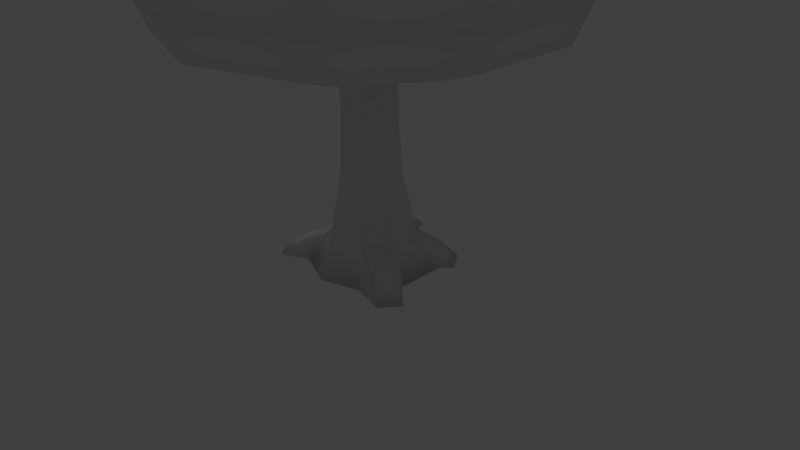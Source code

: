 # Source: Tree.blend  (saved by Blender 2.76.0; exported with 4.5.12 LTS)
import bpy
from mathutils import Matrix  # noqa: F401  (used for matrix-valued properties, if any)

bpy.ops.wm.read_factory_settings(use_empty=True)
scene = bpy.context.scene
scene.name = 'Scene'

# ---- collections
col_collection_1 = bpy.data.collections.new('Collection 1'); scene.collection.children.link(col_collection_1)

# ---- materials (node trees are filled in below, after node groups)
mat_material = bpy.data.materials.new('Material')
mat_material.alpha_threshold = 0.0
mat_material.use_transparent_shadow = False
mat_material.roughness = 0.5
mat_material.line_color = (0.0, 0.0, 0.0, 1.0)

# ---- material node trees

# ---- world
world_world = bpy.data.worlds.new('World'); scene.world = world_world
world_world.color = (0.05088, 0.05088, 0.05088)
world_world.use_sun_shadow = False
world_world.sun_shadow_jitter_overblur = 0.0
world_world.cycles.sampling_method = 'MANUAL'
world_world.cycles.sample_map_resolution = 256

# ---- cameras
cam_camera = bpy.data.cameras.new('Camera')
cam_camera.clip_end = 100.0
cam_camera.lens = 35.0
cam_camera.sensor_width = 32.0
cam_camera.sensor_height = 18.0
cam_camera.ortho_scale = 7.314
cam_camera.dof.focus_distance = 0.0
cam_camera.dof.aperture_fstop = 128.0

# ---- lights
light_lamp = bpy.data.lights.new('Lamp', 'POINT')
light_lamp.transmission_factor = 0.0
light_lamp.cutoff_distance = 30.0
light_lamp.energy = 100.0
light_lamp.shadow_buffer_clip_start = 1.001
light_lamp.shadow_soft_size = 0.1
light_lamp.shadow_maximum_resolution = 0.006
light_lamp.use_absolute_resolution = True
light_lamp.cycles.use_multiple_importance_sampling = False

# ---- meshes
me_cube = bpy.data.meshes.new('Cube')
me_cube.from_pydata([(1.18e-09, 0.3784, 1.155), (-0.04344, 0.5317, 0.3367), (-0.1236, 0.8918, -0.04104), (0.0, 0.42, 2.943), (0.5832, 0.6569, -0.04104), (0.2469, 0.3398, 2.943), (0.7934, 0.3676, -0.04104), (0.3994, 0.1298, 2.943), (0.8113, -0.2636, -0.04104), (0.3994, -0.1298, 2.943), (0.5014, -0.6901, -0.04104), (0.2469, -0.3398, 2.943), (-8.45e-08, -0.8531, -0.04104), (-3.672e-08, -0.42, 2.943), (-0.5415, -0.635, -0.04104), (-0.2469, -0.3398, 2.943), (-0.7713, -0.3187, -0.04104), (-0.3994, -0.1298, 2.943), (-0.8113, 0.2636, -0.04104), (-0.3994, 0.1298, 2.943), (-0.4498, 0.7858, -0.04104), (-0.2469, 0.3398, 2.943), (3.503e-09, 0.346, 1.822), (3.503e-09, 0.346, 2.288), (3.503e-09, 0.346, 2.755), (0.2033, 0.2799, 2.755), (0.2033, 0.2799, 2.288), (0.2033, 0.2799, 1.822), (0.2224, 0.3062, 1.155), (0.3208, 0.4416, 0.3367), (0.329, 0.1069, 2.755), (0.329, 0.1069, 2.288), (0.329, 0.1069, 1.822), (0.3599, 0.1169, 1.155), (0.5191, 0.1687, 0.3367), (0.329, -0.1069, 2.755), (0.329, -0.1069, 2.288), (0.329, -0.1069, 1.822), (0.3599, -0.1169, 1.155), (0.5191, -0.1687, 0.3367), (0.2033, -0.2799, 2.755), (0.2033, -0.2799, 2.288), (0.2033, -0.2799, 1.822), (0.2224, -0.3062, 1.155), (0.3208, -0.4416, 0.3367), (-2.674e-08, -0.346, 2.755), (-2.674e-08, -0.346, 2.288), (-2.674e-08, -0.346, 1.822), (-3.19e-08, -0.3784, 1.155), (-4.963e-08, -0.5458, 0.3367), (-0.2033, -0.2799, 2.755), (-0.2033, -0.2799, 2.288), (-0.2033, -0.2799, 1.822), (-0.2224, -0.3062, 1.155), (-0.3522, -0.3984, 0.3367), (-0.329, -0.1069, 2.755), (-0.329, -0.1069, 2.288), (-0.329, -0.1069, 1.822), (-0.3599, -0.1169, 1.155), (-0.4877, -0.2118, 0.3367), (-0.329, 0.1069, 2.755), (-0.329, 0.1069, 2.288), (-0.329, 0.1069, 1.822), (-0.3599, 0.1169, 1.155), (-0.5191, 0.1687, 0.3367), (-0.2033, 0.2799, 2.755), (-0.2033, 0.2799, 2.288), (-0.2033, 0.2799, 1.822), (-0.2224, 0.3062, 1.155), (-0.2774, 0.4557, 0.3367), (0.5767, 0.7938, 2.672), (-1.593e-08, 0.9811, 2.672), (0.9331, 0.3032, 2.672), (0.9331, -0.3032, 2.672), (0.5767, -0.7938, 2.672), (-1.017e-07, -0.9811, 2.672), (-0.5767, -0.7938, 2.672), (-0.9331, -0.3032, 2.672), (-0.9331, 0.3032, 2.672), (-0.5767, 0.7938, 2.672), (1.417, 1.951, 2.999), (-1.386e-08, 2.411, 2.999), (2.293, 0.7451, 2.999), (2.293, -0.7451, 2.999), (1.417, -1.951, 2.999), (-2.247e-07, -2.411, 2.999), (-1.417, -1.951, 2.999), (-2.293, -0.7451, 2.999), (-2.293, 0.7451, 2.999), (-1.417, 1.951, 2.999), (1.532, 2.109, 3.461), (-1.788e-08, 2.607, 3.461), (2.479, 0.8056, 3.461), (2.479, -0.8056, 3.461), (1.532, -2.109, 3.461), (-2.458e-07, -2.607, 3.461), (-1.532, -2.109, 3.461), (-2.479, -0.8056, 3.461), (-2.479, 0.8056, 3.461), (-1.532, 2.109, 3.461), (1.432, 1.971, 3.81), (-3.385e-08, 2.436, 3.81), (2.317, 0.7527, 3.81), (2.317, -0.7527, 3.81), (1.432, -1.971, 3.81), (-2.468e-07, -2.436, 3.81), (-1.432, -1.971, 3.81), (-2.317, -0.7527, 3.81), (-2.317, 0.7527, 3.81), (-1.432, 1.971, 3.81), (1.213, 1.67, 4.137), (-1.891e-08, 2.064, 4.137), (1.963, 0.6378, 4.137), (1.963, -0.6378, 4.137), (1.213, -1.67, 4.137), (-1.993e-07, -2.064, 4.137), (-1.213, -1.67, 4.137), (-1.963, -0.6378, 4.137), (-1.963, 0.6378, 4.137), (-1.213, 1.67, 4.137), (0.9264, 1.275, 4.725), (-3.384e-08, 1.576, 4.725), (1.499, 0.487, 4.725), (1.499, -0.487, 4.725), (0.9264, -1.275, 4.725), (-1.716e-07, -1.576, 4.725), (-0.9264, -1.275, 4.725), (-1.499, -0.487, 4.725), (-1.499, 0.487, 4.725), (-0.9264, 1.275, 4.725), (0.5098, 0.7017, 5.075), (-8.473e-09, 0.8673, 5.075), (0.8249, 0.268, 5.075), (0.8249, -0.268, 5.075), (0.5098, -0.7017, 5.075), (-8.43e-08, -0.8673, 5.075), (-0.5098, -0.7017, 5.075), (-0.8249, -0.268, 5.075), (-0.8249, 0.268, 5.075), (-0.5098, 0.7017, 5.075), (1.552, -0.5044, 2.737), (0.9594, -1.32, 2.737), (-1.154e-08, 1.632, 2.737), (0.9594, 1.32, 2.737), (-1.552, -0.5044, 2.737), (-1.552, 0.5044, 2.737), (-1.542e-07, -1.632, 2.737), (1.552, 0.5044, 2.737), (-0.9594, 1.32, 2.737), (-0.9594, -1.32, 2.737), (-0.6363, -0.6415, 0.1955), (-0.8638, -0.8255, -0.02403), (-1.016, -0.6163, -0.02403), (-0.7705, -0.4568, 0.1955), (0.9124, -0.371, 0.2094), (1.139, -0.5557, -0.04104), (0.9599, -0.8028, -0.04104), (0.7141, -0.6439, 0.2094), (-0.2577, 1.142, -0.04104), (-0.2814, 0.9059, 0.1825), (-0.4516, 0.8506, 0.1825), (-0.584, 1.036, -0.04104), (0.5355, 0.6391, 0.1902), (0.7177, 0.8062, -0.04104), (0.9279, 0.5169, -0.04104), (0.7011, 0.4112, 0.1902)], [], [(54, 53, 58, 59), (68, 67, 22, 0), (24, 3, 5, 25), (53, 52, 57, 58), (69, 68, 0, 1), (25, 5, 7, 30), (56, 55, 60, 61), (20, 69, 160, 161), (30, 7, 9, 35), (57, 56, 61, 62), (61, 60, 65, 66), (35, 9, 11, 40), (58, 57, 62, 63), (62, 61, 66, 67), (40, 11, 13, 45), (59, 58, 63, 64), (63, 62, 67, 68), (45, 13, 15, 50), (16, 59, 64, 18), (64, 63, 68, 69), (50, 15, 17, 55), (66, 65, 24, 23), (18, 64, 69, 20), (55, 17, 19, 60), (15, 13, 75, 76), (65, 21, 3, 24), (60, 19, 21, 65), (54, 59, 153, 150), (67, 66, 23, 22), (2, 4, 6, 8, 10, 12, 14, 16, 18, 20), (52, 51, 56, 57), (51, 50, 55, 56), (12, 49, 54, 14), (49, 48, 53, 54), (48, 47, 52, 53), (47, 46, 51, 52), (46, 45, 50, 51), (10, 44, 49, 12), (44, 43, 48, 49), (43, 42, 47, 48), (42, 41, 46, 47), (41, 40, 45, 46), (10, 8, 155, 156), (39, 38, 43, 44), (38, 37, 42, 43), (37, 36, 41, 42), (36, 35, 40, 41), (6, 34, 39, 8), (34, 33, 38, 39), (33, 32, 37, 38), (32, 31, 36, 37), (31, 30, 35, 36), (6, 4, 163, 164), (29, 28, 33, 34), (28, 27, 32, 33), (27, 26, 31, 32), (26, 25, 30, 31), (2, 1, 29, 4), (1, 0, 28, 29), (0, 22, 27, 28), (22, 23, 26, 27), (23, 24, 25, 26), (141, 140, 83, 84), (11, 9, 73, 74), (7, 5, 70, 72), (3, 21, 79, 71), (5, 3, 71, 70), (21, 19, 78, 79), (17, 15, 76, 77), (13, 11, 74, 75), (9, 7, 72, 73), (19, 17, 77, 78), (80, 81, 91, 90), (143, 142, 81, 80), (145, 144, 87, 88), (146, 141, 84, 85), (147, 143, 80, 82), (148, 145, 88, 89), (149, 146, 85, 86), (140, 147, 82, 83), (142, 148, 89, 81), (144, 149, 86, 87), (95, 94, 104, 105), (88, 87, 97, 98), (85, 84, 94, 95), (82, 80, 90, 92), (89, 88, 98, 99), (86, 85, 95, 96), (83, 82, 92, 93), (81, 89, 99, 91), (87, 86, 96, 97), (84, 83, 93, 94), (102, 100, 110, 112), (92, 90, 100, 102), (99, 98, 108, 109), (96, 95, 105, 106), (93, 92, 102, 103), (91, 99, 109, 101), (97, 96, 106, 107), (94, 93, 103, 104), (90, 91, 101, 100), (98, 97, 107, 108), (119, 118, 128, 129), (109, 108, 118, 119), (106, 105, 115, 116), (103, 102, 112, 113), (101, 109, 119, 111), (107, 106, 116, 117), (104, 103, 113, 114), (100, 101, 111, 110), (108, 107, 117, 118), (105, 104, 114, 115), (126, 125, 135, 136), (116, 115, 125, 126), (113, 112, 122, 123), (111, 119, 129, 121), (117, 116, 126, 127), (114, 113, 123, 124), (110, 111, 121, 120), (118, 117, 127, 128), (115, 114, 124, 125), (112, 110, 120, 122), (130, 131, 139, 138, 137, 136, 135, 134, 133, 132), (123, 122, 132, 133), (121, 129, 139, 131), (127, 126, 136, 137), (124, 123, 133, 134), (120, 121, 131, 130), (128, 127, 137, 138), (125, 124, 134, 135), (122, 120, 130, 132), (129, 128, 138, 139), (77, 76, 149, 144), (71, 79, 148, 142), (73, 72, 147, 140), (76, 75, 146, 149), (79, 78, 145, 148), (72, 70, 143, 147), (75, 74, 141, 146), (78, 77, 144, 145), (70, 71, 142, 143), (74, 73, 140, 141), (151, 150, 153, 152), (16, 14, 151, 152), (14, 54, 150, 151), (59, 16, 152, 153), (155, 154, 157, 156), (8, 39, 154, 155), (44, 10, 156, 157), (39, 44, 157, 154), (161, 160, 159, 158), (1, 2, 158, 159), (69, 1, 159, 160), (2, 20, 161, 158), (163, 162, 165, 164), (4, 29, 162, 163), (34, 6, 164, 165), (29, 34, 165, 162)])
me_cube.polygons.foreach_set('use_smooth', [True] * 158)
_uv = me_cube.uv_layers.new(name='UVMap')
_uv.uv.foreach_set('vector', [0.3377, 0.758, 0.4191, 0.7488, 0.4191, 0.73, 0.3377, 0.7394, 0.684, 0.8246, 0.6177, 0.8265, 0.6177, 0.8468, 0.684, 0.8468, 0.5249, 0.8468, 0.5062, 0.8468, 0.5062, 0.8713, 0.5249, 0.867, 0.7562, 0.3244, 0.6899, 0.327, 0.6899, 0.3442, 0.7562, 0.3432, 0.7626, 0.7417, 0.7914, 0.818, 0.8125, 0.8116, 0.7849, 0.735, 0.02015, 0.8341, 0.001467, 0.8401, 0.001467, 0.8192, 0.02015, 0.8169, 0.6435, 0.3442, 0.5971, 0.3442, 0.5971, 0.3655, 0.6435, 0.3655, 0.6745, 0.7651, 0.6745, 0.7152, 0.655, 0.7526, 0.6558, 0.7815, 0.02015, 0.8169, 0.001467, 0.8192, 0.001467, 0.7934, 0.02015, 0.7957, 0.6899, 0.3442, 0.6435, 0.3442, 0.6435, 0.3655, 0.6899, 0.3655, 0.6435, 0.3655, 0.5971, 0.3655, 0.5971, 0.3827, 0.6435, 0.3827, 0.02015, 0.7957, 0.001467, 0.7934, 0.001467, 0.7725, 0.02015, 0.7785, 0.7562, 0.3432, 0.6899, 0.3442, 0.6899, 0.3655, 0.7562, 0.3665, 0.6899, 0.3655, 0.6435, 0.3655, 0.6435, 0.3827, 0.6899, 0.3827, 0.7039, 0.867, 0.6852, 0.8713, 0.6852, 0.8468, 0.7039, 0.8468, 0.3377, 0.7394, 0.4191, 0.73, 0.4191, 0.7067, 0.3377, 0.7016, 0.7562, 0.3665, 0.6899, 0.3655, 0.6899, 0.3827, 0.7562, 0.3853, 0.7039, 0.8468, 0.6852, 0.8468, 0.6852, 0.8222, 0.7039, 0.8265, 0.3002, 0.7501, 0.3377, 0.7394, 0.3377, 0.7016, 0.3002, 0.6921, 0.3377, 0.7016, 0.4191, 0.7067, 0.4191, 0.6879, 0.3377, 0.673, 0.5971, 0.327, 0.5784, 0.3211, 0.5784, 0.342, 0.5971, 0.3442, 0.5713, 0.8265, 0.5249, 0.8265, 0.5249, 0.8468, 0.5713, 0.8468, 0.08968, 0.344, 0.0982, 0.3734, 0.0689, 0.3965, 0.03663, 0.3783, 0.5971, 0.3442, 0.5784, 0.342, 0.5784, 0.3678, 0.5971, 0.3655, 0.1947, 0.15, 0.1947, 0.1759, 0.2478, 0.1931, 0.2478, 0.1328, 0.5249, 0.8265, 0.5062, 0.8222, 0.5062, 0.8468, 0.5249, 0.8468, 0.5971, 0.3655, 0.5784, 0.3678, 0.5784, 0.3887, 0.5971, 0.3827, 0.154, 0.3918, 0.1359, 0.3777, 0.1612, 0.3504, 0.1791, 0.3643, 0.6177, 0.8265, 0.5713, 0.8265, 0.5713, 0.8468, 0.6177, 0.8468, 0.02506, 0.4104, 0.04616, 0.4814, 0.07426, 0.5032, 0.1369, 0.507, 0.1803, 0.4776, 0.1981, 0.4282, 0.1782, 0.3737, 0.1474, 0.3499, 0.08968, 0.344, 0.03663, 0.3783, 0.6899, 0.327, 0.6435, 0.327, 0.6435, 0.3442, 0.6899, 0.3442, 0.6435, 0.327, 0.5971, 0.327, 0.5971, 0.3442, 0.6435, 0.3442, 0.1196, 0.6277, 0.082, 0.6277, 0.082, 0.5927, 0.1196, 0.5739, 0.082, 0.6277, 0.0006072, 0.6277, 0.0006072, 0.6056, 0.082, 0.5927, 0.8631, 0.8468, 0.7968, 0.8468, 0.7968, 0.8265, 0.8631, 0.8246, 0.7968, 0.8468, 0.7503, 0.8468, 0.7503, 0.8265, 0.7968, 0.8265, 0.7503, 0.8468, 0.7039, 0.8468, 0.7039, 0.8265, 0.7503, 0.8265, 0.1196, 0.6776, 0.082, 0.6596, 0.082, 0.6277, 0.1196, 0.6277, 0.082, 0.6596, 0.0006072, 0.6498, 0.0006072, 0.6277, 0.082, 0.6277, 0.8631, 0.8689, 0.7968, 0.867, 0.7968, 0.8468, 0.8631, 0.8468, 0.7968, 0.867, 0.7503, 0.867, 0.7503, 0.8468, 0.7968, 0.8468, 0.7503, 0.867, 0.7039, 0.867, 0.7039, 0.8468, 0.7503, 0.8468, 0.1803, 0.4776, 0.1369, 0.507, 0.1649, 0.5406, 0.1901, 0.5235, 0.3815, 0.808, 0.3002, 0.8132, 0.3002, 0.7943, 0.3815, 0.7809, 0.1793, 0.7947, 0.113, 0.7957, 0.113, 0.7785, 0.1793, 0.7758, 0.113, 0.7957, 0.06658, 0.7957, 0.06658, 0.7785, 0.113, 0.7785, 0.06658, 0.7957, 0.02015, 0.7957, 0.02015, 0.7785, 0.06658, 0.7785, 0.4191, 0.8614, 0.3815, 0.8416, 0.3815, 0.808, 0.4191, 0.7986, 0.3815, 0.8416, 0.3002, 0.8364, 0.3002, 0.8132, 0.3815, 0.808, 0.1793, 0.8179, 0.113, 0.8169, 0.113, 0.7957, 0.1793, 0.7947, 0.113, 0.8169, 0.06658, 0.8169, 0.06658, 0.7957, 0.113, 0.7957, 0.06658, 0.8169, 0.02015, 0.8169, 0.02015, 0.7957, 0.06658, 0.7957, 0.07426, 0.5032, 0.04616, 0.4814, 0.03089, 0.4943, 0.05899, 0.5161, 0.3815, 0.8687, 0.3002, 0.8552, 0.3002, 0.8364, 0.3815, 0.8416, 0.1793, 0.8368, 0.113, 0.8341, 0.113, 0.8169, 0.1793, 0.8179, 0.113, 0.8341, 0.06658, 0.8341, 0.06658, 0.8169, 0.113, 0.8169, 0.06658, 0.8341, 0.02015, 0.8341, 0.02015, 0.8169, 0.06658, 0.8169, 0.7664, 0.7013, 0.7849, 0.735, 0.8196, 0.7245, 0.8337, 0.681, 0.7849, 0.735, 0.8125, 0.8116, 0.8337, 0.8052, 0.8196, 0.7245, 0.684, 0.8468, 0.6177, 0.8468, 0.6177, 0.867, 0.684, 0.8689, 0.6177, 0.8468, 0.5713, 0.8468, 0.5713, 0.867, 0.6177, 0.867, 0.5713, 0.8468, 0.5249, 0.8468, 0.5249, 0.867, 0.5713, 0.867, 0.3843, 0.1445, 0.4433, 0.0633, 0.3977, 0.0006072, 0.3106, 0.1205, 0.1796, 0.1967, 0.155, 0.2047, 0.155, 0.2605, 0.2124, 0.2419, 0.1305, 0.1967, 0.1153, 0.1759, 0.0622, 0.1931, 0.09765, 0.2419, 0.1153, 0.15, 0.1305, 0.1292, 0.09765, 0.084, 0.0622, 0.1328, 0.1153, 0.1759, 0.1153, 0.15, 0.0622, 0.1328, 0.0622, 0.1931, 0.1305, 0.1292, 0.155, 0.1212, 0.155, 0.06537, 0.09765, 0.084, 0.1796, 0.1292, 0.1947, 0.15, 0.2478, 0.1328, 0.2124, 0.084, 0.1947, 0.1759, 0.1796, 0.1967, 0.2124, 0.2419, 0.2478, 0.1931, 0.155, 0.2047, 0.1305, 0.1967, 0.09765, 0.2419, 0.155, 0.2605, 0.155, 0.1212, 0.1796, 0.1292, 0.2124, 0.084, 0.155, 0.06537, 0.8385, 0.1657, 0.8385, 0.3066, 0.8844, 0.3066, 0.8844, 0.1542, 0.5772, 0.326, 0.5182, 0.2448, 0.4445, 0.2688, 0.5316, 0.3887, 0.4191, 0.6263, 0.3881, 0.5309, 0.3106, 0.5309, 0.3564, 0.6718, 0.3843, 0.2448, 0.3843, 0.1445, 0.3106, 0.1205, 0.3106, 0.2688, 0.2768, 0.4675, 0.3078, 0.3721, 0.2451, 0.3265, 0.1993, 0.4675, 0.5182, 0.1445, 0.5772, 0.0633, 0.5316, 0.0006072, 0.4445, 0.1205, 0.4433, 0.326, 0.3843, 0.2448, 0.3106, 0.2688, 0.3977, 0.3887, 0.3078, 0.5629, 0.2768, 0.4675, 0.1993, 0.4675, 0.2451, 0.6085, 0.5182, 0.2448, 0.5182, 0.1445, 0.4445, 0.1205, 0.4445, 0.2688, 0.3881, 0.5309, 0.4191, 0.4354, 0.3564, 0.3899, 0.3106, 0.5309, 0.6586, 0.9072, 0.5062, 0.9072, 0.5162, 0.8725, 0.6586, 0.8725, 0.8086, 0.6738, 0.8086, 0.5255, 0.7626, 0.5195, 0.7626, 0.6798, 0.2757, 0.8873, 0.1348, 0.8873, 0.1233, 0.8413, 0.2757, 0.8413, 0.8014, 0.1548, 0.8014, 0.2748, 0.7554, 0.2905, 0.7554, 0.1609, 0.9316, 0.1205, 0.9316, 0.0006072, 0.8857, 0.006619, 0.8857, 0.1363, 0.8844, 0.01204, 0.8844, 0.153, 0.8385, 0.153, 0.8385, 0.0006072, 0.8014, 0.006619, 0.8014, 0.1548, 0.7554, 0.1609, 0.7554, 0.0006072, 0.8457, 0.3899, 0.8457, 0.5309, 0.8917, 0.5423, 0.8917, 0.3899, 0.8086, 0.5255, 0.8086, 0.4056, 0.7626, 0.3899, 0.7626, 0.5195, 0.9316, 0.1532, 0.9316, 0.2731, 0.8857, 0.2671, 0.8857, 0.1375, 0.678, 0.143, 0.7243, 0.0006072, 0.7542, 0.02235, 0.715, 0.143, 0.8026, 0.1303, 0.8026, 0.0006072, 0.8373, 0.01438, 0.8373, 0.1355, 0.9951, 0.9571, 0.9951, 0.8275, 0.9604, 0.8222, 0.9604, 0.9433, 0.9276, 0.3899, 0.9276, 0.5423, 0.8929, 0.5423, 0.8929, 0.3999, 0.8026, 0.2905, 0.8026, 0.1303, 0.8373, 0.1355, 0.8373, 0.2852, 0.9635, 0.5423, 0.9635, 0.3899, 0.9288, 0.3999, 0.9288, 0.5423, 0.8098, 0.5501, 0.8098, 0.6798, 0.8445, 0.666, 0.8445, 0.5449, 0.9994, 0.3899, 0.9994, 0.5195, 0.9647, 0.5248, 0.9647, 0.4037, 0.9401, 0.6959, 0.9401, 0.5435, 0.9055, 0.5435, 0.9055, 0.6859, 0.8098, 0.3899, 0.8098, 0.5501, 0.8445, 0.5449, 0.8445, 0.3951, 0.9042, 0.6611, 0.9042, 0.5585, 0.8457, 0.5435, 0.8457, 0.6219, 0.968, 0.0006072, 0.968, 0.1503, 0.9328, 0.1389, 0.9328, 0.01204, 0.6169, 0.6447, 0.6538, 0.7898, 0.6169, 0.7874, 0.5856, 0.6645, 0.7243, 0.2854, 0.678, 0.143, 0.715, 0.143, 0.7542, 0.2637, 0.9414, 0.6932, 0.9414, 0.5435, 0.9765, 0.5549, 0.9765, 0.6818, 0.6852, 0.5323, 0.7315, 0.3899, 0.7614, 0.4116, 0.7222, 0.5323, 0.9592, 0.8222, 0.9592, 0.9719, 0.924, 0.9605, 0.924, 0.8336, 0.6852, 0.821, 0.7221, 0.6759, 0.7534, 0.6956, 0.7221, 0.8186, 0.7315, 0.6747, 0.6852, 0.5323, 0.7222, 0.5323, 0.7614, 0.6529, 0.968, 0.1515, 0.968, 0.3013, 0.9328, 0.2898, 0.9328, 0.163, 0.6426, 0.6435, 0.5856, 0.5651, 0.6527, 0.5434, 0.684, 0.5865, 0.4789, 0.7491, 0.4789, 0.8698, 0.4203, 0.8698, 0.4203, 0.7776, 0.1793, 0.5418, 0.1793, 0.6687, 0.1208, 0.6537, 0.1208, 0.5568, 0.8935, 0.8016, 0.8935, 0.681, 0.8349, 0.7095, 0.8349, 0.8016, 0.567, 0.6663, 0.567, 0.5636, 0.5085, 0.6029, 0.5085, 0.6813, 0.8643, 0.9398, 0.8643, 0.8372, 0.9228, 0.8222, 0.9228, 0.9006, 0.001467, 0.8998, 0.1221, 0.8998, 0.1221, 0.8413, 0.02998, 0.8413, 0.567, 0.7931, 0.567, 0.6663, 0.5085, 0.6813, 0.5085, 0.7781, 0.8781, 0.3796, 0.7574, 0.3796, 0.786, 0.3211, 0.8781, 0.3211, 0.1793, 0.6687, 0.1793, 0.7713, 0.1208, 0.732, 0.1208, 0.6537, 0.4203, 0.5028, 0.4203, 0.4495, 0.4517, 0.4064, 0.5024, 0.3899, 0.5531, 0.4064, 0.5844, 0.4495, 0.5844, 0.5028, 0.5531, 0.5459, 0.5024, 0.5624, 0.4517, 0.5459, 0.2293, 0.7939, 0.1993, 0.7018, 0.2698, 0.7018, 0.2863, 0.7525, 0.6768, 0.07899, 0.6768, 0.1759, 0.6097, 0.1541, 0.6097, 0.1008, 0.4203, 0.6558, 0.4503, 0.5636, 0.5073, 0.6051, 0.4908, 0.6558, 0.5856, 0.4683, 0.6426, 0.3899, 0.684, 0.4469, 0.6527, 0.49, 0.6198, 0.0006072, 0.6768, 0.07899, 0.6097, 0.1008, 0.5784, 0.05764, 0.4503, 0.7479, 0.4203, 0.6558, 0.4908, 0.6558, 0.5073, 0.7065, 0.5856, 0.5651, 0.5856, 0.4683, 0.6527, 0.49, 0.6527, 0.5434, 0.1993, 0.7018, 0.2293, 0.6097, 0.2863, 0.6511, 0.2698, 0.7018, 0.6768, 0.1759, 0.6198, 0.2542, 0.5784, 0.1972, 0.6097, 0.1541, 0.2124, 0.084, 0.2478, 0.1328, 0.3094, 0.1128, 0.2504, 0.03161, 0.0622, 0.1328, 0.09765, 0.084, 0.05958, 0.03161, 0.0006072, 0.1128, 0.155, 0.2605, 0.09765, 0.2419, 0.05958, 0.2943, 0.155, 0.3253, 0.2478, 0.1328, 0.2478, 0.1931, 0.3094, 0.2131, 0.3094, 0.1128, 0.09765, 0.084, 0.155, 0.06537, 0.155, 0.0006072, 0.05958, 0.03161, 0.09765, 0.2419, 0.0622, 0.1931, 0.0006072, 0.2131, 0.05958, 0.2943, 0.2478, 0.1931, 0.2124, 0.2419, 0.2504, 0.2943, 0.3094, 0.2131, 0.155, 0.06537, 0.2124, 0.084, 0.2504, 0.03161, 0.155, 0.0006072, 0.0622, 0.1931, 0.0622, 0.1328, 0.0006072, 0.1128, 0.0006072, 0.2131, 0.2124, 0.2419, 0.155, 0.2605, 0.155, 0.3253, 0.2504, 0.2943, 0.1981, 0.3423, 0.1791, 0.3643, 0.1612, 0.3504, 0.1778, 0.3265, 0.1474, 0.3499, 0.1782, 0.3737, 0.1981, 0.3423, 0.1778, 0.3265, 0.1196, 0.5739, 0.082, 0.5927, 0.09603, 0.5644, 0.1179, 0.5418, 0.3377, 0.7394, 0.3002, 0.7501, 0.3018, 0.7797, 0.3237, 0.7638, 0.6674, 0.2874, 0.6383, 0.289, 0.6383, 0.2555, 0.6674, 0.257, 0.655, 0.6667, 0.6587, 0.714, 0.6792, 0.6784, 0.6792, 0.6447, 0.082, 0.6596, 0.1196, 0.6776, 0.1196, 0.7232, 0.09465, 0.6987, 0.6116, 0.2995, 0.5784, 0.3046, 0.5784, 0.2606, 0.6116, 0.2555, 0.2875, 0.6097, 0.3091, 0.6165, 0.3091, 0.6343, 0.2875, 0.6438, 0.1832, 0.6117, 0.1805, 0.5599, 0.1976, 0.5418, 0.1976, 0.5741, 0.6371, 0.2984, 0.6128, 0.3009, 0.6194, 0.2573, 0.6371, 0.2555, 0.02506, 0.4104, 0.03663, 0.3783, 0.01218, 0.3642, 0.0006072, 0.3963, 0.03089, 0.4943, 0.04808, 0.4767, 0.07021, 0.4939, 0.05899, 0.5161, 0.5682, 0.5723, 0.5729, 0.6153, 0.5803, 0.592, 0.5803, 0.5636, 0.3815, 0.8416, 0.4191, 0.8614, 0.4191, 0.8762, 0.3961, 0.8657, 0.0684, 0.456, 0.0949, 0.4766, 0.07021, 0.4939, 0.04808, 0.4767])
me_cube.materials.append(mat_material)
me_cube.use_remesh_preserve_volume = False
me_cube.use_remesh_preserve_attributes = False
me_cube.use_mirror_vertex_groups = False
me_cube.update()

# ---- objects
ob_cube = bpy.data.objects.new('Cube', me_cube)
ob_lamp = bpy.data.objects.new('Lamp', light_lamp)
ob_camera = bpy.data.objects.new('Camera', cam_camera)

# ---- transforms, parenting, visibility, modifiers, constraints
ob_cube.location = (0.0, 0.0, 0.0)
ob_cube.lock_rotations_4d = False
ob_cube.empty_display_type = 'ARROWS'
ob_cube.lineart.crease_threshold = 0.0
ob_lamp.location = (-5.373, 1.005, 7.27)
ob_lamp.rotation_euler = (3.923, -3.053, 5.133)
ob_lamp.lock_rotations_4d = False
ob_lamp.empty_display_type = 'ARROWS'
ob_lamp.color = (0.0, 0.0, 0.0, 0.0)
ob_lamp.lineart.crease_threshold = 0.0
ob_camera.location = (7.481, -6.508, 5.344)
ob_camera.rotation_euler = (1.109, 0.01082, 0.8149)
ob_camera.lock_rotations_4d = False
ob_camera.empty_display_type = 'ARROWS'
ob_camera.color = (0.0, 0.0, 0.0, 0.0)
ob_camera.display_type = 'WIRE'
ob_camera.lineart.crease_threshold = 0.0

# ---- collection membership
col_collection_1.objects.link(ob_cube)
col_collection_1.objects.link(ob_lamp)
col_collection_1.objects.link(ob_camera)

# ---- scene / render settings (as saved in the file)
scene.camera = ob_camera
scene.frame_start = 1; scene.frame_end = 250; scene.frame_set(1)
scene.render.engine = 'BLENDER_EEVEE_NEXT'
scene.render.resolution_percentage = 50
scene.render.dither_intensity = 0.0
scene.cycles.use_denoising = False
scene.cycles.samples = 10
scene.cycles.sampling_pattern = 'TABULATED_SOBOL'
scene.cycles.light_sampling_threshold = 0.0
scene.cycles.use_adaptive_sampling = False
scene.cycles.use_light_tree = False
scene.cycles.blur_glossy = 0.0
scene.cycles.pixel_filter_type = 'GAUSSIAN'
scene.cycles.sample_clamp_indirect = 0.0
scene.view_settings.view_transform = 'Standard'
bpy.context.view_layer.update()
